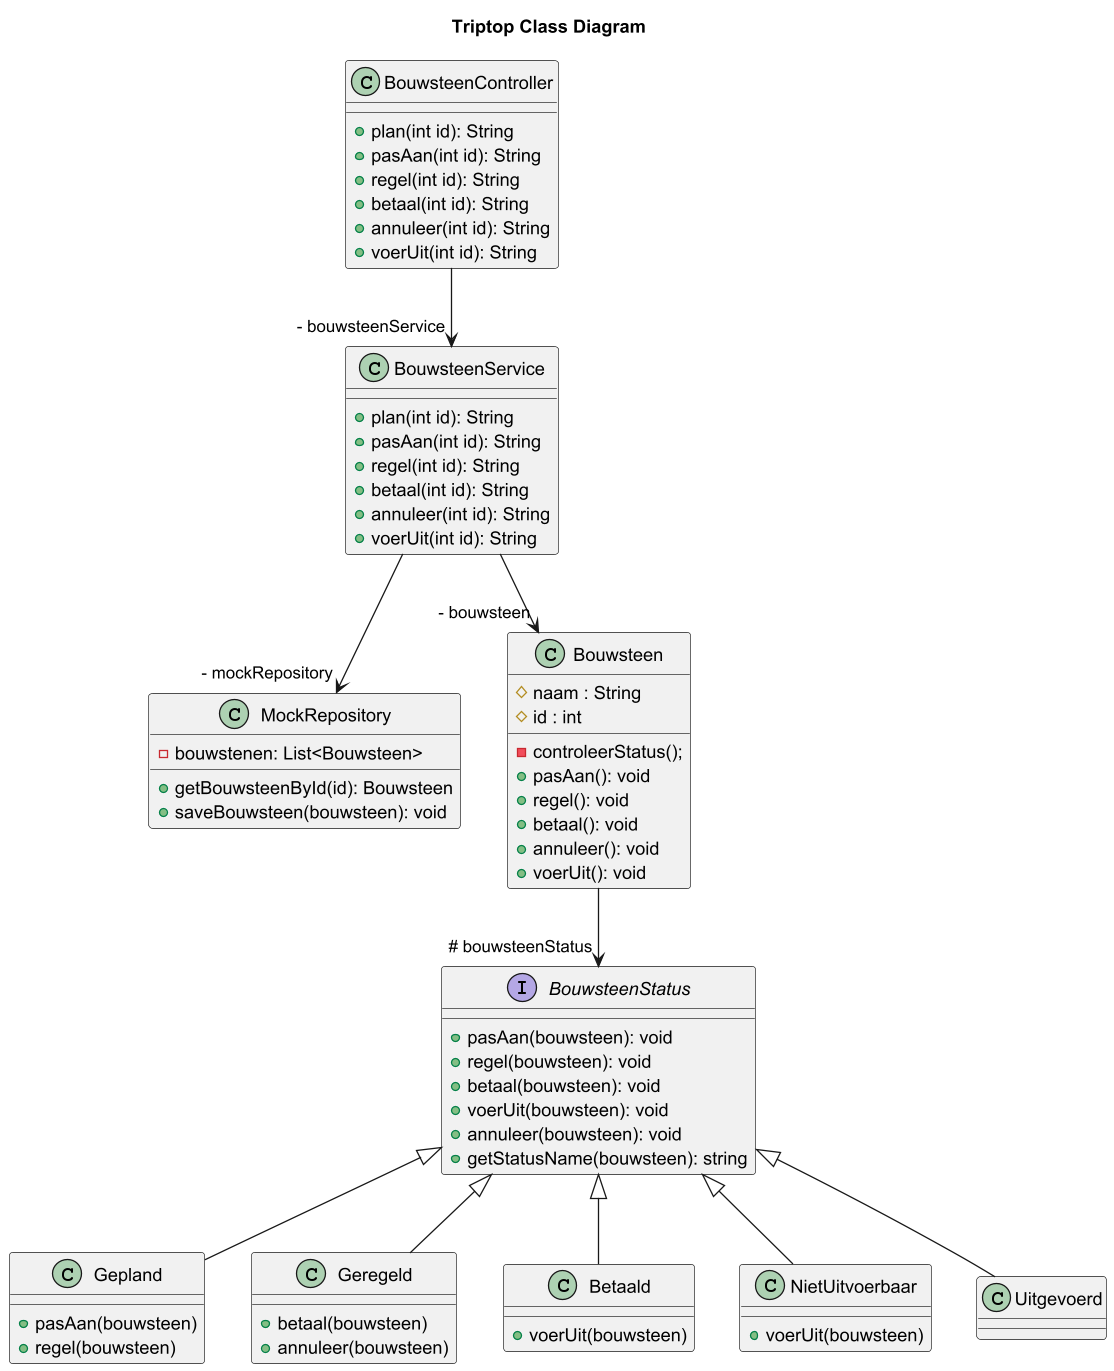

The diagram above was rendered by PlantUML. Its source (embedded in the PNG):
@startuml
title Triptop Class Diagram
class BouwsteenController{
+ plan(int id): String
+ pasAan(int id): String
+ regel(int id): String
+ betaal(int id): String
+ annuleer(int id): String
+ voerUit(int id): String
}

class BouwsteenService{
   + plan(int id): String
   + pasAan(int id): String
   + regel(int id): String
   + betaal(int id): String
   + annuleer(int id): String
   + voerUit(int id): String
}

class MockRepository{
 - bouwstenen: List<Bouwsteen>
 + getBouwsteenById(id): Bouwsteen
 + saveBouwsteen(bouwsteen): void
}

class Bouwsteen {
    # naam : String
    # id : int
    - controleerStatus();
    + pasAan(): void
    + regel(): void
    + betaal(): void
    + annuleer(): void
    + voerUit(): void
}

interface BouwsteenStatus {
 + pasAan(bouwsteen): void
 + regel(bouwsteen): void
 + betaal(bouwsteen): void
 + voerUit(bouwsteen): void
 + annuleer(bouwsteen): void
 + getStatusName(bouwsteen): string
}

class Gepland{
+ pasAan(bouwsteen)
+ regel(bouwsteen)
}
class Geregeld{
+betaal(bouwsteen)
+annuleer(bouwsteen)
}
class Betaald{
+voerUit(bouwsteen)
}
class NietUitvoerbaar{
+ voerUit(bouwsteen)
}
class Uitgevoerd


BouwsteenController --> "- bouwsteenService"BouwsteenService
Bouwsteen --> " # bouwsteenStatus"BouwsteenStatus
BouwsteenService --> " - bouwsteen" Bouwsteen
BouwsteenService --> " - mockRepository" MockRepository
BouwsteenStatus ^-- Gepland
BouwsteenStatus ^-- Geregeld
BouwsteenStatus ^-- Betaald
BouwsteenStatus ^-- NietUitvoerbaar
BouwsteenStatus ^-- Uitgevoerd
@enduml